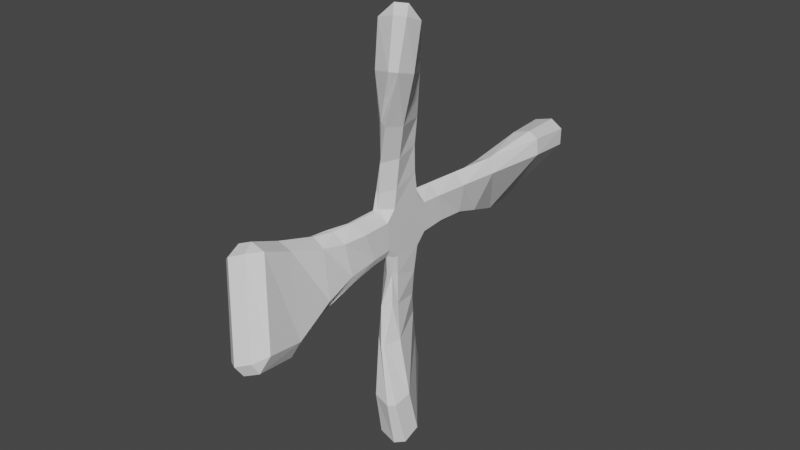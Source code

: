 # Source: Propeller.blend  (saved by Blender 2.80.75; exported with 4.5.12 LTS)
import bpy
from mathutils import Matrix  # noqa: F401  (used for matrix-valued properties, if any)

bpy.ops.wm.read_factory_settings(use_empty=True)
scene = bpy.context.scene
scene.name = 'Scene'

# ---- collections
col_collection = bpy.data.collections.new('Collection'); scene.collection.children.link(col_collection)

# ---- materials (node trees are filled in below, after node groups)
mat_material = bpy.data.materials.new('Material')
mat_material.alpha_threshold = 0.0
mat_material.use_transparent_shadow = False
mat_material.line_color = (0.0, 0.0, 0.0, 1.0)

# ---- material node trees
mat_material.use_nodes = True; mat_material.node_tree.nodes.clear()
_N = mat_material.node_tree.nodes; _L = mat_material.node_tree.links
n0 = _N.new('ShaderNodeOutputMaterial'); n0.name = 'Material Output'; n0.location = (300, 300)
n1 = _N.new('ShaderNodeBsdfPrincipled'); n1.name = 'Principled BSDF'; n1.location = (10, 300)
n1.distribution = 'GGX'
n1.subsurface_method = 'BURLEY'
n1.inputs[2].default_value = 0.4
n1.inputs[3].default_value = 1.45
n1.inputs[27].default_value = (0.0, 0.0, 0.0, 1.0)
n1.inputs[28].default_value = 1.0
_L.new(n1.outputs[0], n0.inputs[0])
n0.is_active_output = True

# ---- world
world_world = bpy.data.worlds.new('World'); scene.world = world_world
world_world.use_nodes = True; world_world.node_tree.nodes.clear()
_N = world_world.node_tree.nodes; _L = world_world.node_tree.links
n0 = _N.new('ShaderNodeOutputWorld'); n0.name = 'World Output'; n0.location = (300, 300)
n1 = _N.new('ShaderNodeBackground'); n1.name = 'Background'; n1.location = (10, 300)
n1.inputs[0].default_value = (0.05088, 0.05088, 0.05088, 1.0)
_L.new(n1.outputs[0], n0.inputs[0])
n0.is_active_output = True
world_world.color = (0.05088, 0.05088, 0.05088)
world_world.use_sun_shadow = False
world_world.sun_shadow_jitter_overblur = 0.0

# ---- meshes
me_cube = bpy.data.meshes.new('Cube')
me_cube.from_pydata([(-0.3295, -1.183, 0.5835), (-0.2188, -1.313, 0.9914), (-0.3295, -0.8038, 1.018), (0.09885, -1.0, -1.0), (-0.3295, -1.047, -0.591), (-0.3295, -0.5725, -1.024), (-0.1821, 1.18, 1.008), (-0.3295, 1.01, 0.679), (-0.3295, 0.5722, 1.077), (-0.3295, 1.043, -0.676), (-0.2391, 1.042, -0.8986), (-0.3295, 0.626, -1.092), (-0.1117, -1.214, 1.0), (0.3295, -1.139, 0.568), (0.3295, -0.749, 1.009), (0.3295, -1.036, -0.5895), (0.1945, -1.027, -0.8953), (0.3295, -0.572, -1.013), (0.3295, 1.003, 0.6269), (-0.1088, 1.0, 1.078), (0.3295, 0.5719, 1.036), (-0.097, 1.04, -1.097), (0.3295, 1.012, -0.6097), (0.3295, 0.5879, -1.049), (0.7999, -8.924, -1.804), (0.645, -9.166, -1.4), (0.1673, -8.862, -1.562), (1.308, -8.687, -1.632), (1.415, -8.271, -1.114), (1.182, -8.911, -1.201), (-1.492, -7.342, 1.069), (-1.132, -7.574, 1.354), (-1.273, -6.934, 1.554), (-0.2397, -6.745, 1.524), (-0.8487, -6.741, 1.695), (-0.5949, -7.318, 1.553), (-0.376, 7.274, -1.791), (-0.932, 7.053, -1.827), (-0.8153, 7.619, -1.584), (1.51, 8.59, 0.8589), (1.196, 8.988, 1.128), (1.444, 8.715, 1.5), (0.3911, 8.351, 1.758), (0.9967, 8.626, 1.856), (0.7229, 8.893, 1.527), (-1.483, 7.049, -0.8743), (-1.289, 7.524, -1.185), (-1.402, 6.955, -1.46), (-0.3094, 2.146, -0.5098), (-0.2351, 2.194, -0.7726), (-0.3223, 3.157, -0.4495), (-0.332, 3.204, -0.7661), (-0.526, 4.118, -0.5302), (-0.2991, 4.081, -1.075), (-0.9243, 5.521, -1.296), (-1.049, 5.597, -0.7151), (0.0503, 5.757, -1.495), (-0.51, 5.582, -1.586), (0.3671, 4.193, -0.8951), (-0.1765, 4.092, -1.125), (0.4009, 3.159, -0.5639), (-0.1, 3.195, -0.9259), (-0.09672, 2.218, -0.9448), (0.3509, 2.037, -0.5191), (0.4017, 1.762, 0.6293), (-0.01228, 1.696, 1.095), (0.6275, 3.101, 0.6759), (0.2552, 3.0, 1.182), (1.016, 4.48, 0.8139), (0.7778, 4.531, 1.406), (1.521, 6.779, 1.68), (1.631, 6.686, 1.037), (0.5569, 6.531, 1.798), (1.159, 6.728, 1.943), (0.2176, 4.436, 1.17), (0.7898, 4.531, 1.4), (-0.04287, 3.01, 0.8198), (0.203, 3.221, 1.079), (-0.09653, 1.86, 1.018), (-0.2561, 1.822, 0.7109), (0.2982, -1.826, -0.6857), (0.1732, -1.719, -0.9892), (0.2699, -3.04, -0.8713), (0.1885, -2.919, -1.221), (0.4518, -4.441, -1.184), (0.1696, -4.548, -1.687), (0.9075, -6.856, -2.093), (1.065, -6.548, -1.561), (-0.1197, -6.964, -1.936), (0.5022, -6.997, -2.22), (-0.3905, -4.482, -1.35), (0.1943, -4.547, -1.682), (-0.417, -2.93, -0.9519), (0.08732, -2.937, -1.303), (0.07967, -1.681, -1.088), (-0.363, -1.866, -0.7087), (-0.4057, -2.375, 0.5157), (-0.3076, -2.614, 0.9222), (-0.6815, -3.225, 0.3769), (-0.6582, -3.402, 0.8354), (-1.064, -4.153, 0.2958), (-0.7889, -4.033, 0.8089), (-1.254, -5.606, 1.068), (-1.501, -5.918, 0.5602), (-0.2948, -5.47, 0.9847), (-0.8942, -5.474, 1.192), (-0.1145, -4.066, 0.5655), (-0.6613, -4.021, 0.8446), (0.09728, -3.203, 0.4522), (-0.3954, -3.289, 0.8352), (-0.1896, -2.52, 0.9279), (0.2647, -2.302, 0.5082), (-1.435, 1.417, 6.935), (-1.54, 0.7513, 7.171), (-1.255, 1.14, 7.61), (-1.068, 1.671, 6.903), (-0.8707, 1.439, 7.567), (-0.3904, 1.631, 7.046), (0.3729, -1.637, 8.434), (1.115, -1.746, 8.642), (0.8283, -1.343, 8.947), (1.533, -0.7776, 8.324), (1.213, -1.044, 8.904), (1.487, -1.482, 8.604), (1.531, -0.8136, -8.252), (1.483, -1.496, -8.583), (1.227, -1.047, -8.879), (-0.3897, 1.591, -6.97), (-0.8539, 1.438, -7.54), (-1.08, 1.648, -6.875), (1.102, -1.742, -8.667), (0.3522, -1.614, -8.509), (0.8352, -1.325, -8.97), (-1.433, 1.426, -6.946), (-1.245, 1.159, -7.631), (-1.56, 0.7716, -7.241), (-0.0267, -1.193, 1.693), (0.3629, -0.6751, 1.774), (0.4925, -0.6641, 3.032), (0.07197, -1.245, 2.924), (0.8167, -0.8425, 4.409), (0.5515, -1.511, 4.506), (1.374, -1.788, 6.741), (1.478, -1.075, 6.536), (0.3654, -1.802, 6.625), (1.098, -1.973, 6.764), (0.0025, -1.18, 4.433), (0.2925, -1.444, 4.61), (-0.1811, -0.8105, 2.986), (0.03252, -1.162, 3.073), (-0.2952, -0.7752, 1.843), (-0.181, -1.175, 1.759), (-0.1043, 0.6849, 2.201), (-0.3472, 0.4375, 2.216), (-0.4512, 0.3312, 3.18), (-0.3184, 0.651, 3.158), (-0.7203, 0.3117, 4.167), (-0.7358, 0.7021, 4.011), (-1.112, 1.15, 5.551), (-1.262, 0.4818, 5.736), (-0.1358, 1.248, 5.638), (-0.8096, 1.352, 5.526), (0.1724, 0.7155, 4.134), (-0.4666, 0.9615, 4.072), (0.2826, 0.4464, 3.147), (-0.3108, 0.8622, 3.241), (0.3154, 0.4359, 2.091), (-0.218, 0.9303, 2.336), (0.2031, -1.063, -1.648), (-0.314, -0.6222, -1.849), (-0.2423, -0.831, -2.981), (0.1365, -1.322, -2.984), (-0.09396, -1.21, -4.441), (0.3715, -1.625, -4.542), (1.007, -2.023, -6.787), (0.2688, -1.833, -6.687), (1.398, -1.158, -6.496), (1.29, -1.851, -6.739), (0.7309, -0.905, -4.4), (0.4599, -1.554, -4.51), (0.4348, -0.6961, -3.018), (0.4088, -0.9977, -2.948), (0.345, -0.5853, -1.787), (0.2534, -0.8107, -1.711), (-0.2379, 0.9393, -2.378), (0.3007, 0.4357, -2.116), (0.2277, 0.4277, -3.153), (-0.3679, 0.8482, -3.259), (0.08362, 0.6633, -4.116), (-0.5581, 0.9144, -4.06), (-0.8936, 1.285, -5.524), (-0.2098, 1.167, -5.596), (-1.35, 0.4458, -5.802), (-1.18, 1.107, -5.574), (-0.8162, 0.2704, -4.168), (-0.5569, 0.915, -4.06), (-0.5155, 0.3218, -3.194), (-0.5693, 0.6751, -3.274), (-0.3632, 0.457, -2.234), (-0.3092, 0.7265, -2.342), (-0.2731, -1.186, 1.108), (-0.3295, -0.8038, 1.018), (-0.3295, -0.5725, -1.024), (0.09885, -1.0, -1.0), (-0.3295, 0.5722, 1.077), (-0.1704, 0.7405, 1.001), (-0.3462, 0.8109, -1.118), (-0.3295, 0.626, -1.092), (0.3295, -0.749, 1.009), (-0.02247, -1.177, 1.011), (0.2846, -0.7323, -1.038), (0.3295, -0.572, -1.013), (-0.1088, 1.0, 1.078), (0.3295, 0.5719, 1.036), (0.3295, 0.5879, -1.049), (-0.097, 1.04, -1.097)], [], [(191, 176, 124, 127), (73, 70, 41, 43), (149, 139, 141, 147), (193, 190, 129, 133), (208, 14, 20, 213, 166, 137), (87, 104, 33, 28), (159, 144, 118, 113), (120, 122, 116, 114), (145, 142, 123, 119), (143, 160, 117, 121), (103, 88, 26, 30), (71, 56, 36, 39), (89, 86, 27, 24), (105, 102, 32, 34), (177, 174, 130, 125), (175, 192, 135, 131), (126, 132, 134, 128), (151, 136, 139, 149), (57, 54, 47, 37), (55, 72, 42, 45), (62, 49, 51, 61), (46, 44, 40, 38), (29, 35, 31, 25), (78, 65, 67, 77), (64, 63, 60, 66), (66, 60, 58, 68), (165, 155, 157, 163), (61, 51, 53, 59), (59, 53, 54, 57), (68, 58, 56, 71), (197, 187, 189, 195), (77, 67, 69, 75), (75, 69, 70, 73), (94, 81, 83, 93), (15, 13, 111, 80), (48, 79, 76, 50), (50, 76, 74, 52), (52, 74, 72, 55), (23, 22, 18, 20, 14, 13, 15, 17), (93, 83, 85, 91), (91, 85, 86, 89), (100, 90, 88, 103), (5, 4, 0, 2, 8, 7, 9, 11), (110, 97, 99, 109), (96, 95, 92, 98), (98, 92, 90, 100), (202, 5, 11, 207, 198, 169), (109, 99, 101, 107), (107, 101, 102, 105), (181, 171, 173, 179), (80, 111, 108, 82), (82, 108, 106, 84), (84, 106, 104, 87), (12, 1, 97, 110), (204, 8, 2, 201, 150, 153), (153, 150, 148, 154), (154, 148, 146, 156), (199, 184, 187, 197), (200, 1, 12, 209, 136, 151), (147, 141, 142, 145), (156, 146, 144, 159), (6, 19, 65, 78), (212, 19, 6, 205, 152, 167), (163, 157, 158, 161), (183, 168, 171, 181), (167, 152, 155, 165), (137, 166, 164, 138), (138, 164, 162, 140), (140, 162, 160, 143), (9, 7, 79, 48), (210, 16, 3, 203, 168, 183), (179, 173, 174, 177), (188, 178, 176, 191), (18, 22, 63, 64), (214, 23, 17, 211, 182, 185), (185, 182, 180, 186), (186, 180, 178, 188), (21, 10, 49, 62), (206, 10, 21, 215, 184, 199), (195, 189, 190, 193), (0, 1, 200, 201, 2), (3, 16, 81, 94), (169, 198, 196, 170), (170, 196, 194, 172), (172, 194, 192, 175), (3, 4, 5, 202, 203), (6, 7, 8, 204, 205), (9, 10, 206, 207, 11), (12, 13, 14, 208, 209), (15, 16, 210, 211, 17), (18, 19, 212, 213, 20), (21, 22, 23, 214, 215), (24, 25, 26), (27, 28, 29), (30, 31, 32), (33, 34, 35), (36, 37, 38), (39, 40, 41), (42, 43, 44), (45, 46, 47), (24, 27, 29, 25), (30, 26, 25, 31), (35, 29, 28, 33), (34, 32, 31, 35), (87, 28, 27, 86), (95, 4, 3, 94), (103, 30, 32, 102), (111, 13, 12, 110), (38, 40, 39, 36), (44, 46, 45, 42), (43, 41, 40, 44), (37, 47, 46, 38), (55, 45, 47, 54), (63, 22, 21, 62), (71, 39, 41, 70), (79, 7, 6, 78), (9, 48, 49, 10), (48, 50, 51, 49), (50, 52, 53, 51), (52, 55, 54, 53), (36, 56, 57, 37), (56, 58, 59, 57), (58, 60, 61, 59), (60, 63, 62, 61), (18, 64, 65, 19), (64, 66, 67, 65), (66, 68, 69, 67), (68, 71, 70, 69), (42, 72, 73, 43), (72, 74, 75, 73), (74, 76, 77, 75), (76, 79, 78, 77), (15, 80, 81, 16), (80, 82, 83, 81), (82, 84, 85, 83), (84, 87, 86, 85), (26, 88, 89, 24), (88, 90, 91, 89), (90, 92, 93, 91), (92, 95, 94, 93), (0, 96, 97, 1), (96, 98, 99, 97), (98, 100, 101, 99), (100, 103, 102, 101), (33, 104, 105, 34), (104, 106, 107, 105), (106, 108, 109, 107), (108, 111, 110, 109), (0, 4, 95, 96), (112, 113, 114), (115, 116, 117), (118, 119, 120), (121, 122, 123), (124, 125, 126), (127, 128, 129), (130, 131, 132), (133, 134, 135), (114, 116, 115, 112), (120, 114, 113, 118), (116, 122, 121, 117), (122, 120, 119, 123), (143, 121, 123, 142), (159, 113, 112, 158), (126, 128, 127, 124), (132, 126, 125, 130), (128, 134, 133, 129), (134, 132, 131, 135), (175, 131, 130, 174), (191, 127, 129, 190), (137, 138, 139, 136), (138, 140, 141, 139), (140, 143, 142, 141), (118, 144, 145, 119), (144, 146, 147, 145), (146, 148, 149, 147), (148, 150, 151, 149), (153, 154, 155, 152), (154, 156, 157, 155), (156, 159, 158, 157), (117, 160, 161, 115), (160, 162, 163, 161), (162, 164, 165, 163), (164, 166, 167, 165), (169, 170, 171, 168), (170, 172, 173, 171), (172, 175, 174, 173), (124, 176, 177, 125), (176, 178, 179, 177), (178, 180, 181, 179), (180, 182, 183, 181), (185, 186, 187, 184), (186, 188, 189, 187), (188, 191, 190, 189), (135, 192, 193, 133), (192, 194, 195, 193), (194, 196, 197, 195), (196, 198, 199, 197), (150, 201, 200, 151), (208, 137, 136, 209), (152, 205, 204, 153), (182, 211, 210, 183), (202, 169, 168, 203), (206, 199, 198, 207), (166, 213, 212, 167), (214, 185, 184, 215), (161, 158, 112, 115)])
_uv = me_cube.uv_layers.new(name='UVMap')
_uv.uv.foreach_set('vector', [0.6033, 0.4632, 0.6744, 0.5342, 0.6312, 0.5764, 0.5611, 0.4961, 0.7919, 0.7134, 0.7753, 0.7108, 0.7763, 0.6239, 0.7973, 0.6283, 0.4352, 0.7985, 0.4219, 0.803, 0.4293, 0.7312, 0.4346, 0.7302, 0.1284, 0.745, 0.1396, 0.7405, 0.1407, 0.7998, 0.1269, 0.8058, 0.7985, 0.3069, 0.7985, 0.3069, 0.7611, 0.2677, 0.7611, 0.2677, 0.786, 0.2393, 0.8122, 0.2806, 0.6318, 0.7248, 0.5588, 0.8029, 0.5384, 0.7509, 0.6178, 0.6496, 0.3608, 0.5014, 0.4608, 0.4879, 0.496, 0.5515, 0.3823, 0.552, 0.3717, 0.7616, 0.3543, 0.7571, 0.3543, 0.6336, 0.3717, 0.638, 0.01039, 0.7311, 0.0, 0.7305, 0.00309, 0.6461, 0.0171, 0.6466, 0.9349, 0.1283, 0.8277, 0.113, 0.8414, 0.06232, 0.9631, 0.06368, 0.6338, 0.8737, 0.7236, 0.9042, 0.7351, 0.9899, 0.6318, 0.9398, 0.6042, 0.07034, 0.5578, 0.1994, 0.5023, 0.171, 0.5443, 0.0224, 0.9151, 0.5853, 0.9193, 0.5712, 0.9867, 0.604, 0.9829, 0.6239, 0.4388, 0.1911, 0.4371, 0.1786, 0.4868, 0.1569, 0.4876, 0.1726, 0.04415, 0.8994, 0.05496, 0.9006, 0.05915, 0.9844, 0.04453, 0.9821, 0.1666, 0.0521, 0.106, 0.1233, 0.06289, 0.08282, 0.1205, 0.0, 0.2476, 0.7929, 0.2322, 0.7911, 0.2322, 0.635, 0.2476, 0.6368, 0.4348, 0.8581, 0.4223, 0.8591, 0.4219, 0.803, 0.4352, 0.7985, 0.3104, 0.7262, 0.2915, 0.7254, 0.2871, 0.6581, 0.3094, 0.6577, 0.0691, 0.4376, 0.11, 0.567, 0.05416, 0.6146, 0.01931, 0.4674, 0.421, 0.8088, 0.4136, 0.8109, 0.4149, 0.7653, 0.4193, 0.7649, 0.2072, 0.6343, 0.2072, 0.7939, 0.1838, 0.7931, 0.1838, 0.6336, 0.2871, 0.6526, 0.2871, 0.8028, 0.2659, 0.8077, 0.2659, 0.6575, 0.4423, 0.8578, 0.4352, 0.8582, 0.4353, 0.7995, 0.4436, 0.7962, 0.7199, 0.2446, 0.6882, 0.2728, 0.6559, 0.2408, 0.6856, 0.2008, 0.6856, 0.2008, 0.6559, 0.2408, 0.6191, 0.2215, 0.6543, 0.1506, 0.4888, 0.6717, 0.479, 0.6739, 0.4909, 0.6336, 0.4909, 0.6336, 0.5004, 0.6339, 0.5013, 0.6336, 0.5012, 0.6748, 0.5013, 0.6754, 0.3049, 0.7947, 0.2999, 0.7942, 0.2915, 0.7254, 0.3104, 0.7262, 0.6543, 0.1506, 0.6191, 0.2215, 0.5578, 0.1994, 0.6042, 0.07034, 0.4498, 0.7312, 0.4593, 0.7341, 0.4618, 0.7708, 0.4618, 0.7708, 0.4436, 0.7962, 0.4353, 0.7995, 0.4406, 0.7303, 0.4411, 0.7302, 0.7936, 0.813, 0.7941, 0.813, 0.7753, 0.7108, 0.7919, 0.7134, 0.4984, 0.7641, 0.4914, 0.7644, 0.4909, 0.7099, 0.4971, 0.7071, 0.7746, 0.3645, 0.8008, 0.3318, 0.832, 0.3684, 0.7949, 0.3909, 0.1813, 0.3573, 0.2182, 0.3887, 0.1874, 0.4284, 0.1527, 0.3875, 0.1527, 0.3875, 0.1874, 0.4284, 0.1552, 0.4833, 0.121, 0.4091, 0.121, 0.4091, 0.1552, 0.4833, 0.11, 0.567, 0.0691, 0.4376, 0.7188, 0.3315, 0.7155, 0.3057, 0.7406, 0.2678, 0.7611, 0.2677, 0.7985, 0.3069, 0.8008, 0.3318, 0.7746, 0.3645, 0.7528, 0.3641, 0.4971, 0.7071, 0.4909, 0.7099, 0.4997, 0.6336, 0.5004, 0.6336, 0.7209, 0.7966, 0.7201, 0.7967, 0.7607, 0.8956, 0.7494, 0.9024, 0.6458, 0.7923, 0.6955, 0.797, 0.7236, 0.9042, 0.6338, 0.8737, 0.2498, 0.264, 0.2734, 0.2648, 0.3034, 0.2992, 0.3018, 0.324, 0.2626, 0.3645, 0.2409, 0.3639, 0.2099, 0.3207, 0.213, 0.2954, 0.453, 0.8053, 0.4456, 0.8069, 0.4535, 0.7713, 0.456, 0.7708, 0.3364, 0.2625, 0.2947, 0.2375, 0.3202, 0.199, 0.3562, 0.2305, 0.3562, 0.2305, 0.3202, 0.199, 0.3574, 0.1428, 0.3787, 0.1968, 0.2498, 0.264, 0.2498, 0.264, 0.213, 0.2954, 0.213, 0.2954, 0.1925, 0.253, 0.2332, 0.2359, 0.3705, 0.2474, 0.3711, 0.2489, 0.3887, 0.2205, 0.3901, 0.2237, 0.3901, 0.2237, 0.3887, 0.2205, 0.4371, 0.1786, 0.4388, 0.1911, 0.4618, 0.7202, 0.4749, 0.7235, 0.4753, 0.7952, 0.4699, 0.7949, 0.7949, 0.3909, 0.832, 0.3684, 0.8544, 0.3988, 0.8255, 0.4323, 0.8255, 0.4323, 0.8544, 0.3988, 0.8784, 0.4236, 0.862, 0.4799, 0.6284, 0.8249, 0.5862, 0.8588, 0.5588, 0.8029, 0.6318, 0.7248, 0.456, 0.8635, 0.4481, 0.865, 0.4456, 0.8069, 0.453, 0.8053, 0.2626, 0.3645, 0.2626, 0.3645, 0.3018, 0.324, 0.3018, 0.324, 0.3195, 0.3521, 0.2916, 0.3976, 0.2916, 0.3976, 0.3195, 0.3521, 0.3467, 0.3899, 0.3152, 0.4247, 0.3152, 0.4247, 0.3467, 0.3899, 0.3911, 0.4291, 0.3355, 0.4527, 0.4456, 0.6879, 0.4596, 0.6938, 0.4593, 0.7341, 0.4498, 0.7312, 0.4352, 0.8876, 0.4352, 0.8876, 0.4265, 0.8892, 0.4265, 0.8892, 0.4223, 0.8591, 0.4348, 0.8581, 0.01721, 0.8332, 0.0223, 0.8338, 0.0, 0.7305, 0.01039, 0.7311, 0.3355, 0.4527, 0.3911, 0.4291, 0.4608, 0.4879, 0.3608, 0.5014, 0.4436, 0.8883, 0.4362, 0.8894, 0.4352, 0.8582, 0.4423, 0.8578, 0.4909, 0.769, 0.4909, 0.769, 0.4832, 0.7708, 0.4832, 0.7708, 0.4753, 0.7178, 0.4893, 0.7124, 0.1043, 0.7965, 0.1043, 0.7965, 0.08956, 0.7258, 0.1017, 0.7284, 0.4624, 0.6636, 0.4753, 0.6644, 0.4749, 0.7235, 0.4618, 0.7202, 0.4893, 0.7124, 0.4753, 0.7178, 0.479, 0.6739, 0.4888, 0.6717, 0.8122, 0.2806, 0.786, 0.2393, 0.8065, 0.2068, 0.839, 0.2395, 0.839, 0.2395, 0.8065, 0.2068, 0.8171, 0.1702, 0.8763, 0.1973, 0.8763, 0.1973, 0.8171, 0.1702, 0.8277, 0.113, 0.9349, 0.1283, 0.2099, 0.3207, 0.2409, 0.3639, 0.2182, 0.3887, 0.1813, 0.3573, 0.4668, 0.6336, 0.4668, 0.6336, 0.4746, 0.6347, 0.4746, 0.6347, 0.4753, 0.6644, 0.4624, 0.6636, 0.06612, 0.7952, 0.06094, 0.7954, 0.05496, 0.9006, 0.04415, 0.8994, 0.6516, 0.4278, 0.6999, 0.4723, 0.6744, 0.5342, 0.6033, 0.4632, 0.7406, 0.2678, 0.7155, 0.3057, 0.6882, 0.2728, 0.7199, 0.2446, 0.7188, 0.3315, 0.7188, 0.3315, 0.7528, 0.3641, 0.7528, 0.3641, 0.7378, 0.3882, 0.7013, 0.3693, 0.7013, 0.3693, 0.7378, 0.3882, 0.7176, 0.428, 0.6797, 0.4027, 0.6797, 0.4027, 0.7176, 0.428, 0.6999, 0.4723, 0.6516, 0.4278, 0.421, 0.862, 0.4142, 0.8629, 0.4136, 0.8109, 0.421, 0.8088, 0.4541, 0.6336, 0.4541, 0.6336, 0.4618, 0.6358, 0.4618, 0.6358, 0.4596, 0.6938, 0.4456, 0.6879, 0.1436, 0.6755, 0.1436, 0.6755, 0.1396, 0.7405, 0.1284, 0.745, 0.3034, 0.2992, 0.3166, 0.3185, 0.3166, 0.3185, 0.3018, 0.324, 0.3018, 0.324, 0.5004, 0.7947, 0.4934, 0.7955, 0.4914, 0.7644, 0.4984, 0.7641, 0.2332, 0.2359, 0.1925, 0.253, 0.174, 0.2159, 0.2149, 0.1942, 0.2149, 0.1942, 0.174, 0.2159, 0.1516, 0.1788, 0.195, 0.1379, 0.195, 0.1379, 0.1516, 0.1788, 0.106, 0.1233, 0.1666, 0.0521, 0.6931, 0.6419, 0.6724, 0.6472, 0.6772, 0.6239, 0.6772, 0.6239, 0.6931, 0.6419, 0.2531, 0.3818, 0.2409, 0.3639, 0.2626, 0.3645, 0.2626, 0.3645, 0.2531, 0.3818, 0.3947, 0.6516, 0.3732, 0.6495, 0.3732, 0.6495, 0.3893, 0.6336, 0.3893, 0.6336, 0.6099, 0.9847, 0.6318, 0.9803, 0.629, 1.0, 0.629, 1.0, 0.6099, 0.9847, 0.7746, 0.3645, 0.7592, 0.3828, 0.7592, 0.3828, 0.7528, 0.3641, 0.7528, 0.3641, 0.7936, 0.9727, 0.8159, 0.9732, 0.8159, 0.9732, 0.8001, 0.9919, 0.8001, 0.9919, 0.6989, 0.3264, 0.7155, 0.3057, 0.7188, 0.3315, 0.7188, 0.3315, 0.6989, 0.3264, 0.2628, 0.6388, 0.2659, 0.6575, 0.2476, 0.6633, 0.9867, 0.604, 0.9867, 0.5744, 1.0, 0.5992, 0.4863, 0.1267, 0.5023, 0.1343, 0.4868, 0.1569, 0.5384, 0.7509, 0.516, 0.7588, 0.5203, 0.7302, 0.3289, 0.6524, 0.3094, 0.6577, 0.313, 0.6336, 0.5443, 0.0224, 0.5339, 0.007299, 0.5527, 0.0, 0.05416, 0.6146, 0.05311, 0.6336, 0.03574, 0.6267, 0.01931, 0.4674, 0.0, 0.4732, 0.009776, 0.4468, 0.2628, 0.6388, 0.2827, 0.6336, 0.2871, 0.6526, 0.2659, 0.6575, 0.2488, 0.8059, 0.2476, 0.6633, 0.2659, 0.6575, 0.2659, 0.8077, 0.5203, 0.7302, 0.6047, 0.6239, 0.6178, 0.6496, 0.5384, 0.7509, 0.516, 0.7588, 0.5023, 0.7542, 0.5033, 0.7237, 0.5203, 0.7302, 0.9234, 0.5434, 0.9867, 0.5744, 0.9867, 0.604, 0.9193, 0.5712, 0.6763, 0.6833, 0.6724, 0.6472, 0.6931, 0.6419, 0.6965, 0.6719, 0.433, 0.15, 0.4863, 0.1267, 0.4868, 0.1569, 0.4371, 0.1786, 0.6183, 0.9304, 0.6318, 0.9803, 0.6099, 0.9847, 0.5945, 0.9287, 0.1838, 0.6336, 0.1838, 0.7931, 0.1689, 0.7893, 0.1665, 0.6357, 0.03574, 0.6267, 0.0, 0.4732, 0.01931, 0.4674, 0.05416, 0.6146, 0.2072, 0.811, 0.1854, 0.8111, 0.1838, 0.7931, 0.2072, 0.7939, 0.3094, 0.6577, 0.2871, 0.6581, 0.2901, 0.6338, 0.313, 0.6336, 0.0691, 0.4376, 0.01931, 0.4674, 0.009776, 0.4468, 0.0595, 0.4182, 0.6882, 0.2728, 0.7155, 0.3057, 0.6989, 0.3264, 0.6682, 0.2874, 0.6042, 0.07034, 0.5443, 0.0224, 0.5527, 0.0, 0.6129, 0.0495, 0.2182, 0.3887, 0.2409, 0.3639, 0.2531, 0.3818, 0.2339, 0.4023, 0.3947, 0.6516, 0.3934, 0.7007, 0.3717, 0.7009, 0.3732, 0.6495, 0.3934, 0.7007, 0.3918, 0.7459, 0.3721, 0.7465, 0.3717, 0.7009, 0.3918, 0.7459, 0.3947, 0.7899, 0.3784, 0.788, 0.3721, 0.7465, 0.121, 0.4091, 0.0691, 0.4376, 0.0595, 0.4182, 0.1118, 0.3933, 0.3289, 0.6524, 0.3289, 0.723, 0.3104, 0.7262, 0.3094, 0.6577, 0.5578, 0.1994, 0.6191, 0.2215, 0.6098, 0.2398, 0.5531, 0.2158, 0.6191, 0.2215, 0.6559, 0.2408, 0.6405, 0.2585, 0.6098, 0.2398, 0.6559, 0.2408, 0.6882, 0.2728, 0.6682, 0.2874, 0.6405, 0.2585, 0.7936, 0.9727, 0.7917, 0.9385, 0.8135, 0.9417, 0.8159, 0.9732, 0.7917, 0.9385, 0.7859, 0.878, 0.8069, 0.8827, 0.8135, 0.9417, 0.7859, 0.878, 0.7761, 0.8153, 0.7941, 0.813, 0.8069, 0.8827, 0.7761, 0.8153, 0.7607, 0.7152, 0.7753, 0.7108, 0.7941, 0.813, 0.8159, 0.6415, 0.8096, 0.7231, 0.7919, 0.7134, 0.7973, 0.6283, 0.8096, 0.7231, 0.809, 0.8182, 0.7936, 0.813, 0.7919, 0.7134, 0.1552, 0.4833, 0.1874, 0.4284, 0.1976, 0.4465, 0.162, 0.5011, 0.1874, 0.4284, 0.2182, 0.3887, 0.2339, 0.4023, 0.1976, 0.4465, 0.7746, 0.3645, 0.7949, 0.3909, 0.7768, 0.4061, 0.7592, 0.3828, 0.7949, 0.3909, 0.8255, 0.4323, 0.8068, 0.4479, 0.7768, 0.4061, 0.8255, 0.4323, 0.862, 0.4799, 0.851, 0.5028, 0.8068, 0.4479, 0.862, 0.4799, 0.9234, 0.5434, 0.9193, 0.5712, 0.851, 0.5028, 0.7351, 0.9899, 0.7236, 0.9042, 0.7494, 0.9024, 0.7607, 0.9896, 0.7236, 0.9042, 0.6955, 0.797, 0.7209, 0.7966, 0.7494, 0.9024, 0.6955, 0.797, 0.6824, 0.7298, 0.7051, 0.7269, 0.7209, 0.7966, 0.6824, 0.7298, 0.6763, 0.6833, 0.6965, 0.6719, 0.7051, 0.7269, 0.3034, 0.2992, 0.3364, 0.2625, 0.3527, 0.2785, 0.3166, 0.3185, 0.3364, 0.2625, 0.3562, 0.2305, 0.3711, 0.2489, 0.3527, 0.2785, 0.3562, 0.2305, 0.3787, 0.1968, 0.3887, 0.2205, 0.3711, 0.2489, 0.3787, 0.1968, 0.433, 0.15, 0.4371, 0.1786, 0.3887, 0.2205, 0.5384, 0.7509, 0.5588, 0.8029, 0.536, 0.8107, 0.516, 0.7588, 0.5588, 0.8029, 0.5862, 0.8588, 0.5645, 0.8686, 0.536, 0.8107, 0.5862, 0.8588, 0.6041, 0.893, 0.5811, 0.8972, 0.5645, 0.8686, 0.6041, 0.893, 0.6183, 0.9304, 0.5945, 0.9287, 0.5811, 0.8972, 0.3034, 0.2992, 0.2734, 0.2648, 0.2947, 0.2375, 0.3364, 0.2625, 0.3583, 0.5644, 0.3823, 0.552, 0.3829, 0.581, 0.1014, 0.6645, 0.111, 0.6372, 0.1269, 0.663, 0.04415, 0.6592, 0.0171, 0.6466, 0.02916, 0.6336, 0.3316, 0.7582, 0.3543, 0.7571, 0.3493, 0.7826, 0.6312, 0.5764, 0.6434, 0.6071, 0.621, 0.6071, 0.1665, 0.8008, 0.1513, 0.8292, 0.1407, 0.7998, 0.2234, 0.8088, 0.2072, 0.7806, 0.2322, 0.7911, 0.05113, 0.1125, 0.04537, 0.08517, 0.06289, 0.08282, 0.09541, 0.6336, 0.111, 0.6372, 0.1014, 0.6645, 0.0866, 0.6613, 0.5023, 0.5826, 0.3829, 0.581, 0.3823, 0.552, 0.496, 0.5515, 0.3543, 0.6336, 0.3543, 0.7571, 0.3316, 0.7582, 0.3289, 0.6399, 0.3543, 0.7571, 0.3717, 0.7616, 0.3657, 0.7859, 0.3493, 0.7826, 0.9349, 0.1283, 0.9631, 0.06368, 0.9883, 0.07618, 0.958, 0.1443, 0.3608, 0.5014, 0.3823, 0.552, 0.3583, 0.5644, 0.3382, 0.5161, 0.621, 0.6071, 0.5475, 0.5251, 0.5611, 0.4961, 0.6312, 0.5764, 0.6217, 0.6239, 0.621, 0.6071, 0.6434, 0.6071, 0.6434, 0.6226, 0.1513, 0.8292, 0.1359, 0.8366, 0.1269, 0.8058, 0.1407, 0.7998, 0.2322, 0.635, 0.2322, 0.7911, 0.2072, 0.7806, 0.2095, 0.6336, 0.08223, 0.8921, 0.0866, 0.9735, 0.05915, 0.9844, 0.05496, 0.9006, 0.1648, 0.7408, 0.1665, 0.8008, 0.1407, 0.7998, 0.1396, 0.7405, 0.8122, 0.2806, 0.839, 0.2395, 0.8475, 0.2661, 0.8195, 0.3068, 0.839, 0.2395, 0.8763, 0.1973, 0.8937, 0.2177, 0.8475, 0.2661, 0.8763, 0.1973, 0.9349, 0.1283, 0.958, 0.1443, 0.8937, 0.2177, 0.04415, 0.6592, 0.03737, 0.7404, 0.01039, 0.7311, 0.0171, 0.6466, 0.03737, 0.7404, 0.04273, 0.8389, 0.01721, 0.8332, 0.01039, 0.7311, 0.04273, 0.8389, 0.04415, 0.9038, 0.02112, 0.9026, 0.01721, 0.8332, 0.04415, 0.9038, 0.04402, 0.9554, 0.02404, 0.9624, 0.02112, 0.9026, 0.4438, 0.6848, 0.4456, 0.7279, 0.4274, 0.7302, 0.4219, 0.6867, 0.3152, 0.4247, 0.3355, 0.4527, 0.3162, 0.4712, 0.3022, 0.4476, 0.3355, 0.4527, 0.3608, 0.5014, 0.3382, 0.5161, 0.3162, 0.4712, 0.1269, 0.663, 0.1266, 0.7285, 0.1017, 0.7284, 0.1014, 0.6645, 0.1266, 0.7285, 0.1269, 0.799, 0.1043, 0.7965, 0.1017, 0.7284, 0.1269, 0.799, 0.1242, 0.8444, 0.105, 0.8348, 0.1043, 0.7965, 0.1242, 0.8444, 0.1196, 0.8915, 0.1039, 0.8753, 0.105, 0.8348, 0.0842, 0.6706, 0.08616, 0.7219, 0.06335, 0.724, 0.06398, 0.665, 0.08616, 0.7219, 0.0866, 0.7887, 0.06094, 0.7954, 0.06335, 0.724, 0.0866, 0.7887, 0.08223, 0.8921, 0.05496, 0.9006, 0.06094, 0.7954, 0.6312, 0.5764, 0.6744, 0.5342, 0.6879, 0.5634, 0.6434, 0.6071, 0.4219, 0.6408, 0.4203, 0.7108, 0.3947, 0.713, 0.3963, 0.6336, 0.4203, 0.7108, 0.4219, 0.7517, 0.3975, 0.7649, 0.3947, 0.713, 0.4136, 0.7649, 0.4127, 0.8205, 0.3947, 0.8259, 0.3981, 0.7696, 0.7013, 0.3693, 0.6797, 0.4027, 0.6572, 0.4028, 0.6741, 0.371, 0.1663, 0.6336, 0.1665, 0.676, 0.1436, 0.6755, 0.1466, 0.6392, 0.1665, 0.676, 0.1648, 0.7408, 0.1396, 0.7405, 0.1436, 0.6755, 0.06289, 0.08282, 0.106, 0.1233, 0.09292, 0.1516, 0.05113, 0.1125, 0.106, 0.1233, 0.1516, 0.1788, 0.1371, 0.2038, 0.09292, 0.1516, 0.1516, 0.1788, 0.174, 0.2159, 0.1595, 0.236, 0.1371, 0.2038, 0.174, 0.2159, 0.1925, 0.253, 0.1807, 0.2712, 0.1595, 0.236, 0.04402, 0.9554, 0.04211, 0.9925, 0.02497, 0.9919, 0.02404, 0.9624, 0.3519, 0.8205, 0.3505, 0.7859, 0.3685, 0.7911, 0.3685, 0.8217, 0.4219, 0.6867, 0.4274, 0.6336, 0.4456, 0.6343, 0.4438, 0.6848, 0.4127, 0.8205, 0.4136, 0.8554, 0.3972, 0.8561, 0.3947, 0.8259, 0.08139, 0.6336, 0.0842, 0.6706, 0.06398, 0.665, 0.06523, 0.6354, 0.3505, 0.7859, 0.3505, 0.8412, 0.3289, 0.8392, 0.3319, 0.7874, 0.786, 0.2393, 0.7611, 0.2677, 0.7436, 0.2606, 0.7693, 0.2254, 0.7188, 0.3315, 0.7013, 0.3693, 0.6741, 0.371, 0.6989, 0.3264, 0.1017, 0.7284, 0.08956, 0.7258, 0.0866, 0.6613, 0.1014, 0.6645])
me_cube.materials.append(mat_material)
me_cube.use_remesh_preserve_volume = False
me_cube.use_remesh_preserve_attributes = False
me_cube.use_mirror_vertex_groups = False
me_cube.update()

# ---- objects
ob_cube = bpy.data.objects.new('Cube', me_cube)

# ---- transforms, parenting, visibility, modifiers, constraints
ob_cube.location = (0.0, 0.0, 0.0)
ob_cube.lock_rotations_4d = False
ob_cube.empty_display_type = 'ARROWS'
ob_cube.lineart.crease_threshold = 0.0

# ---- collection membership
col_collection.objects.link(ob_cube)

# ---- scene / render settings (as saved in the file)
scene.frame_start = 1; scene.frame_end = 250; scene.frame_set(1)
scene.render.engine = 'BLENDER_EEVEE_NEXT'
scene.cycles.use_denoising = False
scene.cycles.samples = 128
scene.cycles.sampling_pattern = 'TABULATED_SOBOL'
scene.cycles.use_adaptive_sampling = False
scene.cycles.use_light_tree = False
scene.view_settings.view_transform = 'Filmic'
bpy.context.view_layer.update()

# ---- added for rendering (the .blend has no active camera and no usable light): camera, sun
cam_auto = bpy.data.cameras.new('AutoCamera')
cam_auto.lens = 50.0
cam_auto.sensor_width = 36.0
cam_auto.clip_end = 1000.0
ob_auto_camera = bpy.data.objects.new('AutoCamera', cam_auto)
scene.collection.objects.link(ob_auto_camera)
ob_auto_camera.location = (23.8191, -28.6292, 19.0152)
ob_auto_camera.rotation_euler = (1.09748, -7.21219e-08, 0.694738)
scene.camera = ob_auto_camera
light_auto_sun = bpy.data.lights.new('AutoSun', 'SUN')
light_auto_sun.energy = 3.0
light_auto_sun.angle = 0.0523599
ob_auto_sun = bpy.data.objects.new('AutoSun', light_auto_sun)
scene.collection.objects.link(ob_auto_sun)
ob_auto_sun.rotation_euler = (0.872665, 0.174533, 0.523599)
bpy.context.view_layer.update()
